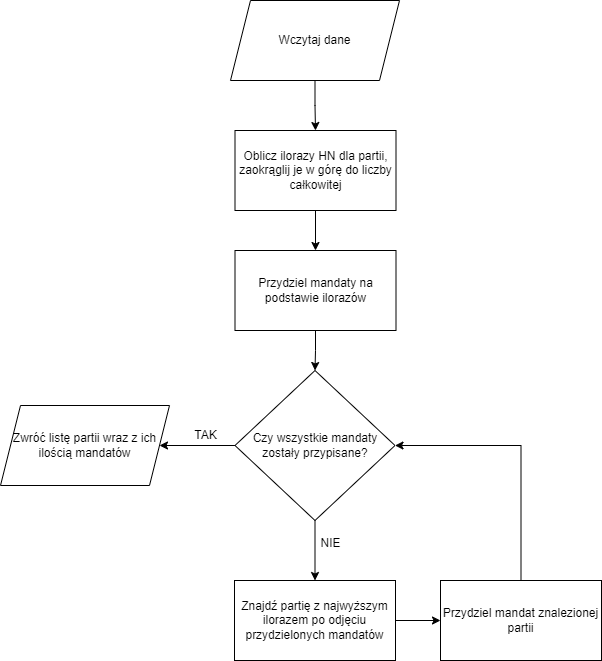

The diagram above was exported from draw.io. Its source (the exported page's mxGraphModel, read from the mxfile embedded in the PNG):
<mxGraphModel dx="792" dy="1105" grid="1" gridSize="10" guides="1" tooltips="1" connect="1" arrows="1" fold="1" page="1" pageScale="1" pageWidth="827" pageHeight="1169" math="0" shadow="0">
  <root>
    <mxCell id="0" />
    <mxCell id="1" parent="0" />
    <mxCell id="tO6rwyKIEqWB5y10uZVp-1" style="edgeStyle=orthogonalEdgeStyle;rounded=0;orthogonalLoop=1;jettySize=auto;html=1;entryX=0.5;entryY=0;entryDx=0;entryDy=0;" edge="1" parent="1" source="tO6rwyKIEqWB5y10uZVp-2" target="tO6rwyKIEqWB5y10uZVp-4">
      <mxGeometry relative="1" as="geometry" />
    </mxCell>
    <mxCell id="tO6rwyKIEqWB5y10uZVp-2" value="Wczytaj dane" style="shape=parallelogram;perimeter=parallelogramPerimeter;whiteSpace=wrap;html=1;fixedSize=1;" vertex="1" parent="1">
      <mxGeometry x="330" y="10" width="169" height="80" as="geometry" />
    </mxCell>
    <mxCell id="tO6rwyKIEqWB5y10uZVp-20" style="edgeStyle=orthogonalEdgeStyle;rounded=0;orthogonalLoop=1;jettySize=auto;html=1;entryX=0.5;entryY=0;entryDx=0;entryDy=0;" edge="1" parent="1" source="tO6rwyKIEqWB5y10uZVp-4" target="tO6rwyKIEqWB5y10uZVp-17">
      <mxGeometry relative="1" as="geometry" />
    </mxCell>
    <mxCell id="tO6rwyKIEqWB5y10uZVp-4" value="Oblicz ilorazy HN dla partii, zaokrąglij je w górę do liczby całkowitej" style="rounded=0;whiteSpace=wrap;html=1;" vertex="1" parent="1">
      <mxGeometry x="334.5" y="140" width="161" height="80" as="geometry" />
    </mxCell>
    <mxCell id="tO6rwyKIEqWB5y10uZVp-5" value="Zwróć listę partii wraz z ich ilością mandatów" style="shape=parallelogram;perimeter=parallelogramPerimeter;whiteSpace=wrap;html=1;fixedSize=1;" vertex="1" parent="1">
      <mxGeometry x="100" y="415" width="169" height="80" as="geometry" />
    </mxCell>
    <mxCell id="tO6rwyKIEqWB5y10uZVp-6" style="edgeStyle=orthogonalEdgeStyle;rounded=0;orthogonalLoop=1;jettySize=auto;html=1;entryX=1;entryY=0.5;entryDx=0;entryDy=0;" edge="1" parent="1" source="tO6rwyKIEqWB5y10uZVp-8" target="tO6rwyKIEqWB5y10uZVp-5">
      <mxGeometry relative="1" as="geometry" />
    </mxCell>
    <mxCell id="tO6rwyKIEqWB5y10uZVp-7" style="edgeStyle=orthogonalEdgeStyle;rounded=0;orthogonalLoop=1;jettySize=auto;html=1;entryX=0.5;entryY=0;entryDx=0;entryDy=0;" edge="1" parent="1" source="tO6rwyKIEqWB5y10uZVp-8" target="tO6rwyKIEqWB5y10uZVp-12">
      <mxGeometry relative="1" as="geometry" />
    </mxCell>
    <mxCell id="tO6rwyKIEqWB5y10uZVp-8" value="Czy wszystkie mandaty zostały przypisane?" style="rhombus;whiteSpace=wrap;html=1;" vertex="1" parent="1">
      <mxGeometry x="334.5" y="380" width="160" height="150" as="geometry" />
    </mxCell>
    <mxCell id="tO6rwyKIEqWB5y10uZVp-11" style="edgeStyle=orthogonalEdgeStyle;rounded=0;orthogonalLoop=1;jettySize=auto;html=1;entryX=0;entryY=0.5;entryDx=0;entryDy=0;" edge="1" parent="1" source="tO6rwyKIEqWB5y10uZVp-12" target="tO6rwyKIEqWB5y10uZVp-14">
      <mxGeometry relative="1" as="geometry" />
    </mxCell>
    <mxCell id="tO6rwyKIEqWB5y10uZVp-12" value="Znajdź partię z najwyższym ilorazem po odjęciu przydzielonych mandatów" style="rounded=0;whiteSpace=wrap;html=1;" vertex="1" parent="1">
      <mxGeometry x="334" y="590" width="161" height="80" as="geometry" />
    </mxCell>
    <mxCell id="tO6rwyKIEqWB5y10uZVp-18" style="edgeStyle=orthogonalEdgeStyle;rounded=0;orthogonalLoop=1;jettySize=auto;html=1;entryX=1;entryY=0.5;entryDx=0;entryDy=0;" edge="1" parent="1" source="tO6rwyKIEqWB5y10uZVp-14" target="tO6rwyKIEqWB5y10uZVp-8">
      <mxGeometry relative="1" as="geometry">
        <Array as="points">
          <mxPoint x="621" y="455" />
        </Array>
      </mxGeometry>
    </mxCell>
    <mxCell id="tO6rwyKIEqWB5y10uZVp-14" value="Przydziel mandat znalezionej partii" style="rounded=0;whiteSpace=wrap;html=1;" vertex="1" parent="1">
      <mxGeometry x="540" y="590" width="161" height="80" as="geometry" />
    </mxCell>
    <mxCell id="tO6rwyKIEqWB5y10uZVp-15" value="TAK" style="text;html=1;align=center;verticalAlign=middle;resizable=0;points=[];autosize=1;strokeColor=none;fillColor=none;" vertex="1" parent="1">
      <mxGeometry x="280" y="430" width="50" height="30" as="geometry" />
    </mxCell>
    <mxCell id="tO6rwyKIEqWB5y10uZVp-16" value="NIE" style="text;html=1;align=center;verticalAlign=middle;resizable=0;points=[];autosize=1;strokeColor=none;fillColor=none;" vertex="1" parent="1">
      <mxGeometry x="410" y="538" width="40" height="30" as="geometry" />
    </mxCell>
    <mxCell id="tO6rwyKIEqWB5y10uZVp-19" style="edgeStyle=orthogonalEdgeStyle;rounded=0;orthogonalLoop=1;jettySize=auto;html=1;entryX=0.5;entryY=0;entryDx=0;entryDy=0;" edge="1" parent="1" source="tO6rwyKIEqWB5y10uZVp-17" target="tO6rwyKIEqWB5y10uZVp-8">
      <mxGeometry relative="1" as="geometry" />
    </mxCell>
    <mxCell id="tO6rwyKIEqWB5y10uZVp-17" value="Przydziel mandaty na podstawie ilorazów" style="rounded=0;whiteSpace=wrap;html=1;" vertex="1" parent="1">
      <mxGeometry x="334.5" y="260" width="161" height="80" as="geometry" />
    </mxCell>
  </root>
</mxGraphModel>